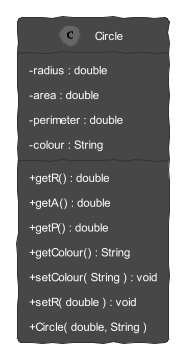

The diagram above was rendered by PlantUML. Its source (embedded in the PNG):
@startuml encapsulation

/' https://plantuml.com/fr/theme
    favoris : mars, plain, amiga, crt-green, sketchy, sketchy-outline '/
!theme sketchy

/' garder les symboles de visibilité simples '/
skinparam classAttributeIconSize 0


/' https://plantuml.com/fr/class-diagram '/

class Circle {
    - radius : double
    - area : double
    - perimeter : double
    - colour : String 
    + getR() : double
    + getA() : double
    + getP() : double
    + getColour() : String
    + setColour( String ) : void
    + setR( double ) : void
    + Circle( double, String )
}

@enduml